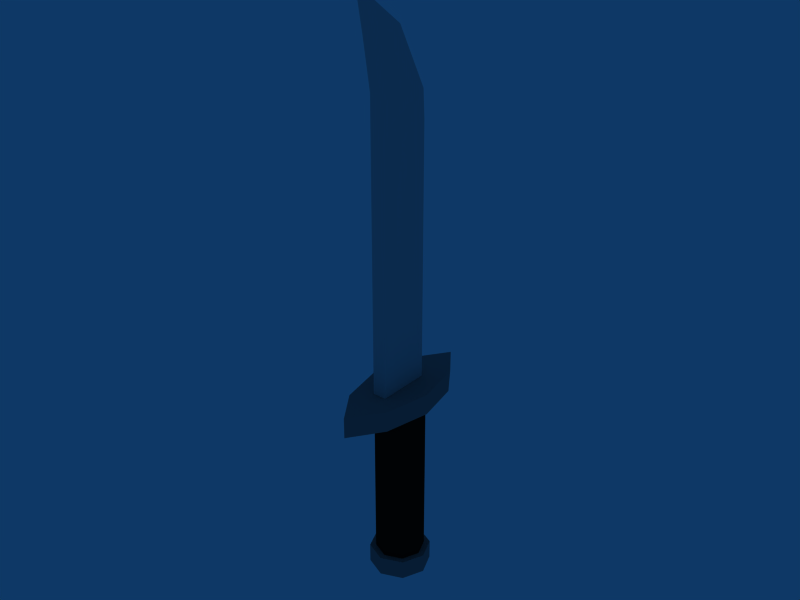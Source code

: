 # Source: Knife.blend  (saved by Blender 2.49.2; exported with 4.5.12 LTS)
import bpy
from mathutils import Matrix  # noqa: F401  (used for matrix-valued properties, if any)

bpy.ops.wm.read_factory_settings(use_empty=True)
scene = bpy.context.scene
scene.name = 'Scene'

# ---- collections
col_collection_1 = bpy.data.collections.new('Collection 1'); scene.collection.children.link(col_collection_1)

# ---- materials (node trees are filled in below, after node groups)
mat_black = bpy.data.materials.new('black')
mat_black.alpha_threshold = 0.0
mat_black.diffuse_color = (0.05, 0.05, 0.05, 1.0)
mat_black.roughness = 0.5
mat_black.line_color = (0.0, 0.0, 0.0, 1.0)
mat_gray50 = bpy.data.materials.new('gray50')
mat_gray50.alpha_threshold = 0.0
mat_gray50.diffuse_color = (0.5, 0.5, 0.5, 1.0)
mat_gray50.roughness = 0.5
mat_gray50.line_color = (0.0, 0.0, 0.0, 1.0)
mat_gray75 = bpy.data.materials.new('gray75')
mat_gray75.alpha_threshold = 0.0
mat_gray75.diffuse_color = (0.75, 0.75, 0.75, 1.0)
mat_gray75.roughness = 0.5
mat_gray75.line_color = (0.0, 0.0, 0.0, 1.0)
mat_whitecheck = bpy.data.materials.new('whiteCheck')
mat_whitecheck.alpha_threshold = 0.0
mat_whitecheck.diffuse_color = (1.0, 1.0, 1.0, 1.0)
mat_whitecheck.roughness = 0.5
mat_whitecheck.line_color = (0.0, 0.0, 0.0, 1.0)

# ---- material node trees

# ---- world
world_world = bpy.data.worlds.new('World'); scene.world = world_world
world_world.color = (0.05656, 0.2208, 0.4)
world_world.use_sun_shadow = False
world_world.sun_shadow_jitter_overblur = 0.0
world_world.cycles.sampling_method = 'MANUAL'
world_world.cycles.sample_map_resolution = 256

# ---- meshes
me_knife = bpy.data.meshes.new('Knife')
me_knife.from_pydata([(0.015, -0.06, -0.1741), (0.015, 0.06, -0.1741), (-0.015, -0.06, -0.1741), (-0.015, 0.06, -0.1741), (0.07172, -4.636e-08, -0.1741), (0.05071, -0.1014, -0.1741), (2.384e-08, -0.174, -0.1741), (-0.05071, -0.1014, -0.1741), (-0.07172, -1.469e-08, -0.1741), (-0.05071, 0.1014, -0.1741), (2.004e-08, 0.174, -0.1741), (0.05071, 0.1014, -0.1741), (0.07172, -4.636e-08, -0.2201), (0.05071, -0.1014, -0.2201), (2.384e-08, -0.174, -0.2201), (-0.05071, -0.1014, -0.2201), (-0.07172, -1.469e-08, -0.2201), (-0.05071, 0.1014, -0.2201), (2.004e-08, 0.174, -0.2201), (0.05071, 0.1014, -0.2201), (0.0675, -2.98e-08, -0.6391), (0.04773, -0.04773, -0.6391), (2.356e-08, -0.0675, -0.6391), (-0.04773, -0.04773, -0.6391), (-0.0675, -1.676e-08, -0.6391), (-0.04773, 0.04773, -0.6391), (2.02e-08, 0.0675, -0.6391), (0.04773, 0.04773, -0.6391), (0.0675, -2.98e-08, -0.5951), (0.04773, -0.04773, -0.5951), (2.356e-08, -0.0675, -0.5951), (-0.04773, -0.04773, -0.5951), (-0.0675, -1.676e-08, -0.5951), (-0.04773, 0.04773, -0.5951), (2.02e-08, 0.0675, -0.5951), (0.04773, 0.04773, -0.5951), (0.054, -2.794e-08, -0.2201), (0.03818, -0.03818, -0.2201), (2.356e-08, -0.054, -0.2201), (-0.03818, -0.03818, -0.2201), (-0.054, -1.676e-08, -0.2201), (-0.03818, 0.03818, -0.2201), (2.02e-08, 0.054, -0.2201), (0.03818, 0.03818, -0.2201), (0.054, -2.794e-08, -0.5951), (0.03818, -0.03818, -0.5951), (2.356e-08, -0.054, -0.5951), (-0.03818, -0.03818, -0.5951), (-0.054, -1.676e-08, -0.5951), (-0.03818, 0.03818, -0.5951), (2.02e-08, 0.054, -0.5951), (0.03818, 0.03818, -0.5951), (-0.015, 0.05381, -0.1499), (-0.015, 0.05381, -0.1739), (-0.015, -0.06619, -0.1739), (0.015, 0.05381, -0.1499), (0.015, 0.05381, -0.1739), (0.015, -0.06619, -0.1739), (-5.058e-08, 0.06596, -0.1386), (-0.015, 0.05381, 0.3901), (-0.015, -0.06619, 0.3901), (0.015, -0.06619, 0.3901), (0.015, 0.05381, 0.3901), (3.066e-09, -0.001822, 0.593), (3.066e-09, -0.1262, 0.6841), (-5.058e-08, 0.06596, 0.4614), (0.012, 0.05396, 0.4494), (0.012, -0.1022, 0.6481), (0.012, -0.01382, 0.581), (-0.012, -0.01382, 0.581), (-0.012, -0.1022, 0.6481), (-0.012, 0.05396, 0.4494), (0.015, -0.08419, 0.5701), (0.015, -0.06619, 0.4621), (-0.015, -0.06619, 0.4621), (-0.015, -0.08419, 0.5701)], [(0, 2), (1, 3)], [(19, 11, 4, 12), (13, 12, 4, 5), (14, 13, 5, 6), (15, 14, 6, 7), (16, 15, 7, 8), (17, 16, 8, 9), (18, 17, 9, 10), (19, 18, 10, 11), (43, 19, 12, 36), (37, 36, 12, 13), (38, 37, 13, 14), (39, 38, 14, 15), (40, 39, 15, 16), (41, 40, 16, 17), (42, 41, 17, 18), (43, 42, 18, 19), (27, 20, 26), (24, 22, 23), (25, 21, 22, 24), (26, 20, 21, 25), (28, 20, 27, 35), (28, 29, 21, 20), (29, 30, 22, 21), (30, 31, 23, 22), (31, 32, 24, 23), (32, 33, 25, 24), (33, 34, 26, 25), (34, 35, 27, 26), (35, 51, 44, 28), (44, 45, 29, 28), (45, 46, 30, 29), (46, 47, 31, 30), (47, 48, 32, 31), (48, 49, 33, 32), (49, 50, 34, 33), (50, 51, 35, 34), (51, 43, 36, 44), (45, 44, 36, 37), (46, 45, 37, 38), (47, 46, 38, 39), (48, 47, 39, 40), (49, 48, 40, 41), (50, 49, 41, 42), (51, 50, 42, 43), (52, 55, 56, 53), (52, 58, 55), (55, 58, 65, 62), (52, 59, 65, 58), (63, 64, 67, 68), (63, 68, 66, 65), (62, 65, 66), (59, 71, 65), (63, 65, 71, 69), (63, 69, 70, 64), (72, 75, 74, 73), (60, 61, 73, 74), (67, 70, 75, 72), (64, 70, 67), (67, 72, 68), (66, 68, 72, 73), (61, 62, 66, 73), (69, 75, 70), (69, 71, 74, 75), (59, 60, 74, 71), (5, 7, 6), (4, 8, 7, 5), (4, 11, 9, 8), (9, 11, 10), (54, 57, 61, 60), (53, 54, 60, 59), (56, 62, 61, 57)])
me_knife.polygons.foreach_set('material_index', [1, 1, 1, 1, 1, 1, 1, 1, 1, 1, 1, 1, 1, 1, 1, 1, 1, 1, 1, 1, 1, 1, 1, 1, 1, 1, 1, 1, 1, 1, 1, 1, 1, 1, 1, 1, 0, 0, 0, 0, 0, 0, 0, 0, 2, 2, 3, 3, 3, 3, 3, 3, 3, 3, 2, 2, 2, 2, 2, 2, 2, 2, 2, 2, 1, 1, 1, 1, 2, 2, 2])
me_knife.materials.append(mat_black)
me_knife.materials.append(mat_gray50)
me_knife.materials.append(mat_gray75)
me_knife.materials.append(mat_whitecheck)
me_knife.use_remesh_preserve_volume = False
me_knife.use_remesh_preserve_attributes = False
me_knife.use_mirror_vertex_groups = False
me_knife.update()

# ---- objects
ob_emitternode = bpy.data.objects.new('emitterNode', None)
ob_knife = bpy.data.objects.new('Knife', me_knife)

# ---- transforms, parenting, visibility, modifiers, constraints
ob_emitternode.location = (3.066e-09, -0.1262, 1.113)
ob_emitternode.lock_rotations_4d = False
ob_emitternode.empty_display_type = 'ARROWS'
ob_emitternode.empty_image_offset = (0.0, 0.0)
ob_emitternode.lineart.crease_threshold = 0.0
ob_knife.location = (0.0, 0.0, 0.4291)
ob_knife.lock_rotations_4d = False
ob_knife.empty_display_type = 'ARROWS'
ob_knife.lineart.crease_threshold = 0.0

# ---- collection membership
col_collection_1.objects.link(ob_emitternode)
col_collection_1.objects.link(ob_knife)

# ---- scene / render settings (as saved in the file)
scene.frame_start = 1; scene.frame_end = 250; scene.frame_set(1)
scene.render.engine = 'BLENDER_EEVEE_NEXT'
scene.render.image_settings.file_format = 'JPEG'
scene.render.image_settings.color_mode = 'RGB'
scene.render.image_settings.compression = 90
scene.render.resolution_x = 800
scene.render.resolution_y = 600
scene.render.pixel_aspect_x = 100.0
scene.render.pixel_aspect_y = 100.0
scene.render.fps = 25
scene.render.dither_intensity = 0.0
scene.render.use_compositing = False
scene.render.use_sequencer = False
scene.render.bake_margin = 2
scene.render.bake_bias = 0.0
scene.render.use_stamp_time = False
scene.render.use_stamp_date = False
scene.render.use_stamp_frame = False
scene.render.use_stamp_camera = False
scene.render.use_stamp_scene = False
scene.render.use_stamp_filename = False
scene.render.use_stamp_render_time = False
scene.render.stamp_font_size = 0
scene.cycles.use_denoising = False
scene.cycles.samples = 10
scene.cycles.sampling_pattern = 'TABULATED_SOBOL'
scene.cycles.light_sampling_threshold = 0.0
scene.cycles.use_adaptive_sampling = False
scene.cycles.use_light_tree = False
scene.cycles.blur_glossy = 0.0
scene.cycles.volume_bounces = 1
scene.cycles.pixel_filter_type = 'GAUSSIAN'
scene.cycles.sample_clamp_indirect = 0.0
scene.view_settings.view_transform = 'Raw'
bpy.context.view_layer.update()

# ---- added for rendering (the .blend has no active camera): camera
cam_auto = bpy.data.cameras.new('AutoCamera')
cam_auto.lens = 50.0
cam_auto.sensor_width = 36.0
cam_auto.clip_end = 1000.0
ob_auto_camera = bpy.data.objects.new('AutoCamera', cam_auto)
scene.collection.objects.link(ob_auto_camera)
ob_auto_camera.location = (1.27276, -1.52732, 1.46976)
ob_auto_camera.rotation_euler = (1.09748, -7.21219e-08, 0.694738)
scene.camera = ob_auto_camera
bpy.context.view_layer.update()
